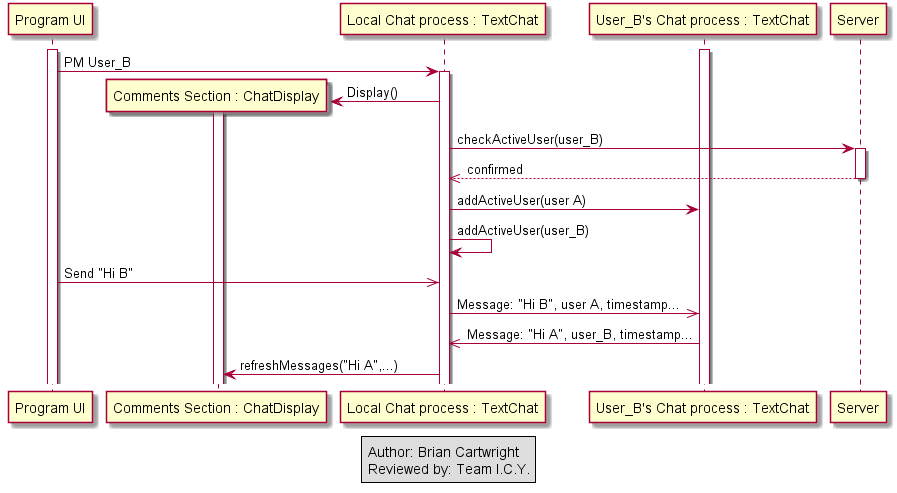

The diagram above was rendered by PlantUML. Its source (embedded in the PNG):
@startuml

'==Open Project Chat==

participant "Program UI" as program
activate program
participant "Comments Section : ChatDisplay" as window
participant "Local Chat process : TextChat" as process
participant "User_B's Chat process : TextChat" as service
participant "Server" as server
activate service
program -> process : PM User_B
activate process
create window
window <- process : Display()
activate window 

process -> server : checkActiveUser(user_B)
activate server
server -->> process : confirmed
deactivate server
process -> service : addActiveUser(user A)
process -> process : addActiveUser(user_B)

program ->> process : Send "Hi B"
process ->> service : Message: "Hi B", user A, timestamp...
service ->> process : Message: "Hi A", user_B, timestamp...
process -> window : refreshMessages("Hi A",...)

legend center
Author: Brian Cartwright 
Reviewed by: Team I.C.Y.
end legend

@enduml